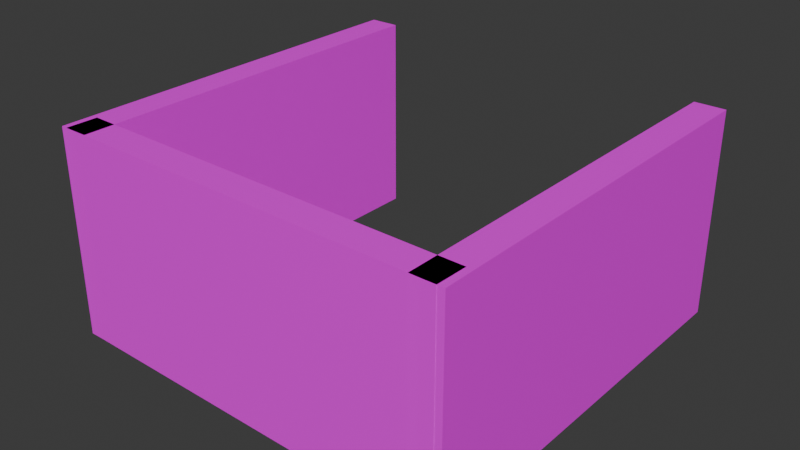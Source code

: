 # Source: wobbly_life_projet_counter.blend  (saved by Blender 4.2.66; exported with 4.5.12 LTS)
import bpy
from mathutils import Matrix  # noqa: F401  (used for matrix-valued properties, if any)

bpy.ops.wm.read_factory_settings(use_empty=True)
scene = bpy.context.scene
scene.name = 'Scene'

# ---- collections
col_collection = bpy.data.collections.new('Collection'); scene.collection.children.link(col_collection)

# ---- images (referenced by path relative to the original .blend; pixels are not part of the script)
import os
ASSET_DIR = os.environ.get("B2B_ASSET_DIR", "")  # directory of the original .blend (textures are referenced by path, not embedded)
HERE = os.path.dirname(os.path.abspath(__file__))  # packed textures are extracted next to this script under _unpacked/

def load_image(name, relpath, width, height, colorspace="sRGB"):
    """Load a texture the original file referenced (path relative to the .blend, or extracted next to this script)."""
    p = next((c for c in (os.path.join(HERE, relpath), os.path.join(ASSET_DIR, relpath)) if relpath and os.path.exists(c)), "")
    if p:
        img = bpy.data.images.load(p, check_existing=True)
        img.name = name
    else:  # same state as the original file: an image datablock whose file is absent (Cycles renders it pink)
        img = bpy.data.images.new(name, width, height)
        img.source = "FILE"
        img.filepath = "//" + (relpath or name)
    img.colorspace_settings.name = colorspace
    return img
img_material_base_color = load_image('Material Base Color', '', 1024, 1024, 'sRGB')

# ---- materials (node trees are filled in below, after node groups)
mat_material = bpy.data.materials.new('Material')
mat_material.alpha_threshold = 0.0
mat_material.use_transparent_shadow = False
mat_material.roughness = 0.5
mat_material.line_color = (0.0, 0.0, 0.0, 1.0)

# ---- material node trees
mat_material.use_nodes = True; mat_material.node_tree.nodes.clear()
_N = mat_material.node_tree.nodes; _L = mat_material.node_tree.links
n0 = _N.new('ShaderNodeOutputMaterial'); n0.name = 'Material Output'; n0.location = (300, 300)
n1 = _N.new('ShaderNodeBsdfPrincipled'); n1.name = 'Principled BSDF'; n1.location = (10, 300)
n1.inputs[3].default_value = 1.45
n2 = _N.new('ShaderNodeTexImage'); n2.name = 'Image Texture'; n2.location = (-280, 280)
n2.image = img_material_base_color
_L.new(n1.outputs[0], n0.inputs[0])
_L.new(n2.outputs[0], n1.inputs[0])
n0.is_active_output = True

# ---- world
world_world = bpy.data.worlds.new('World'); scene.world = world_world
world_world.use_nodes = True; world_world.node_tree.nodes.clear()
_N = world_world.node_tree.nodes; _L = world_world.node_tree.links
n0 = _N.new('ShaderNodeOutputWorld'); n0.name = 'World Output'; n0.location = (300, 300)
n1 = _N.new('ShaderNodeBackground'); n1.name = 'Background'; n1.location = (10, 300)
n1.inputs[0].default_value = (0.05088, 0.05088, 0.05088, 1.0)
_L.new(n1.outputs[0], n0.inputs[0])
n0.is_active_output = True
world_world.color = (0.05088, 0.05088, 0.05088)
world_world.sun_shadow_jitter_overblur = 0.0

# ---- meshes
me_cube = bpy.data.meshes.new('Cube')
me_cube.from_pydata([(1.0, 1.0, -1.0), (1.0, -1.0, 1.0), (1.0, -1.0, -1.0), (-1.0, 1.0, -1.0), (-1.0, -1.0, 1.0), (-1.0, -1.0, -1.0), (1.0, 1.0, 0.8809), (0.9779, 0.9951, 0.9091), (0.9894, 0.9759, 0.9325), (0.9716, 0.9907, 0.9208), (0.9663, 0.9762, 0.9431), (0.9905, 0.9767, 0.9305), (1.0, 0.8809, 1.0), (0.9894, 0.9325, 0.9759), (0.9779, 0.9091, 0.9951), (0.9905, 0.9305, 0.9767), (0.9663, 0.9431, 0.9762), (0.9716, 0.9208, 0.9907), (-1.0, 0.8809, 1.0), (-0.9779, 0.9091, 0.9951), (-0.9894, 0.9325, 0.9759), (-0.9716, 0.9208, 0.9907), (-0.9663, 0.9431, 0.9762), (-0.9905, 0.9305, 0.9767), (-0.9716, 0.9907, 0.9208), (-0.9905, 0.9767, 0.9305), (-0.9663, 0.9762, 0.9431), (-0.9779, 0.9951, 0.9091), (-1.0, 1.0, 0.8809), (-0.9894, 0.9759, 0.9325)], [], [(2, 1, 4, 5), (3, 0, 2, 5), (29, 20, 23, 25), (0, 6, 12, 1, 2), (22, 16, 10, 26), (5, 4, 18, 28, 3), (12, 18, 4, 1), (7, 27, 24, 9), (3, 28, 6, 0), (19, 14, 17, 21), (6, 7, 8), (9, 10, 11), (12, 13, 14), (15, 16, 17), (18, 19, 20), (21, 22, 23), (24, 25, 26), (27, 28, 29), (24, 27, 29, 25), (28, 18, 20, 29), (19, 21, 23, 20), (22, 26, 25, 23), (18, 12, 14, 19), (13, 15, 17, 14), (16, 22, 21, 17), (12, 6, 8, 13), (7, 9, 11, 8), (10, 16, 15, 11), (6, 28, 27, 7), (26, 10, 9, 24), (13, 8, 11, 15)])
_uv = me_cube.uv_layers.new(name='UVMap')
_uv.uv.foreach_set('vector', [0.375, 0.75, 0.625, 0.75, 0.625, 1.0, 0.375, 1.0, 0.125, 0.5, 0.375, 0.5, 0.375, 0.75, 0.125, 0.75, 0.6176, 0.2513, 0.6224, 0.2513, 0.6225, 0.2512, 0.6174, 0.2512, 0.375, 0.5, 0.6101, 0.5, 0.625, 0.5149, 0.625, 0.75, 0.375, 0.75, 0.622, 0.2542, 0.622, 0.4958, 0.6179, 0.4958, 0.6179, 0.2542, 0.375, 0.0, 0.625, 0.0, 0.625, 0.2351, 0.6101, 0.25, 0.375, 0.25, 0.625, 0.5149, 0.875, 0.5149, 0.875, 0.75, 0.625, 0.75, 0.6136, 0.4972, 0.6136, 0.2528, 0.6151, 0.2536, 0.6151, 0.4964, 0.375, 0.25, 0.6101, 0.25, 0.6101, 0.5, 0.375, 0.5, 0.6244, 0.2528, 0.6244, 0.4972, 0.6238, 0.4964, 0.6238, 0.2536, 0.6121, 0.5, 0.6136, 0.4972, 0.6165, 0.4976, 0.6151, 0.4964, 0.6179, 0.4958, 0.6174, 0.4988, 0.625, 0.5, 0.6224, 0.4987, 0.6241, 0.4988, 0.6225, 0.4988, 0.622, 0.4958, 0.6238, 0.4964, 0.625, 0.25, 0.6241, 0.2512, 0.6224, 0.2513, 0.6238, 0.2536, 0.622, 0.2542, 0.6225, 0.2512, 0.6151, 0.2536, 0.6174, 0.2512, 0.6179, 0.2542, 0.6136, 0.2528, 0.6121, 0.25, 0.6165, 0.2524, 0.6151, 0.2536, 0.6136, 0.2528, 0.6176, 0.2513, 0.6174, 0.2512, 0.6149, 0.25, 0.625, 0.25, 0.6224, 0.2513, 0.6176, 0.2513, 0.6244, 0.2528, 0.6238, 0.2536, 0.6225, 0.2512, 0.6224, 0.2513, 0.622, 0.2542, 0.6179, 0.2542, 0.6174, 0.2512, 0.6225, 0.2512, 0.625, 0.25, 0.625, 0.5, 0.6244, 0.4972, 0.6244, 0.2528, 0.6224, 0.4987, 0.6225, 0.4988, 0.6238, 0.4964, 0.6244, 0.4972, 0.622, 0.4958, 0.622, 0.2542, 0.6238, 0.2536, 0.6238, 0.4964, 0.625, 0.5, 0.6149, 0.5, 0.6176, 0.4987, 0.6224, 0.4987, 0.6136, 0.4972, 0.6151, 0.4964, 0.6174, 0.4988, 0.6176, 0.4987, 0.6179, 0.4958, 0.622, 0.4958, 0.6225, 0.4988, 0.6174, 0.4988, 0.6101, 0.5, 0.6101, 0.25, 0.6136, 0.2528, 0.6136, 0.4972, 0.6179, 0.2542, 0.6179, 0.4958, 0.6151, 0.4964, 0.6151, 0.2536, 0.6224, 0.4987, 0.6176, 0.4987, 0.6174, 0.4988, 0.6225, 0.4988])
me_cube.materials.append(mat_material)
me_cube.use_mirror_vertex_groups = False
me_cube.update()
me_cube_003 = bpy.data.meshes.new('Cube.003')
me_cube_003.from_pydata([(1.0, 1.0, 1.0), (1.0, 1.0, -1.0), (1.0, -1.0, 1.0), (1.0, -1.0, -1.0), (-1.0, 1.0, 1.0), (-1.0, 1.0, -1.0), (-1.0, -1.0, 1.0), (-1.0, -1.0, -1.0)], [], [(0, 4, 6, 2), (3, 2, 6, 7), (7, 6, 4, 5), (5, 1, 3, 7), (1, 0, 2, 3), (5, 4, 0, 1)])
_uv = me_cube_003.uv_layers.new(name='UVMap')
_uv.uv.foreach_set('vector', [0.625, 0.5, 0.875, 0.5, 0.875, 0.75, 0.625, 0.75, 0.375, 0.75, 0.625, 0.75, 0.625, 1.0, 0.375, 1.0, 0.375, 0.0, 0.625, 0.0, 0.625, 0.25, 0.375, 0.25, 0.125, 0.5, 0.375, 0.5, 0.375, 0.75, 0.125, 0.75, 0.375, 0.5, 0.625, 0.5, 0.625, 0.75, 0.375, 0.75, 0.375, 0.25, 0.625, 0.25, 0.625, 0.5, 0.375, 0.5])
me_cube_003.materials.append(mat_material)
me_cube_003.use_mirror_vertex_groups = False
me_cube_003.update()
me_cube_004 = bpy.data.meshes.new('Cube.004')
me_cube_004.from_pydata([(1.0, 1.0, 1.0), (1.0, 1.0, -1.0), (1.0, -1.0, 1.0), (1.0, -1.0, -1.0), (-1.0, 1.0, 1.0), (-1.0, 1.0, -1.0), (-1.0, -1.0, 1.0), (-1.0, -1.0, -1.0)], [], [(0, 4, 6, 2), (3, 2, 6, 7), (7, 6, 4, 5), (5, 1, 3, 7), (1, 0, 2, 3), (5, 4, 0, 1)])
_uv = me_cube_004.uv_layers.new(name='UVMap')
_uv.uv.foreach_set('vector', [0.625, 0.5, 0.875, 0.5, 0.875, 0.75, 0.625, 0.75, 0.375, 0.75, 0.625, 0.75, 0.625, 1.0, 0.375, 1.0, 0.375, 0.0, 0.625, 0.0, 0.625, 0.25, 0.375, 0.25, 0.125, 0.5, 0.375, 0.5, 0.375, 0.75, 0.125, 0.75, 0.375, 0.5, 0.625, 0.5, 0.625, 0.75, 0.375, 0.75, 0.375, 0.25, 0.625, 0.25, 0.625, 0.5, 0.375, 0.5])
me_cube_004.materials.append(mat_material)
me_cube_004.use_mirror_vertex_groups = False
me_cube_004.update()
me_cube_005 = bpy.data.meshes.new('Cube.005')
me_cube_005.from_pydata([(1.0, 1.0, 1.0), (1.0, 1.0, -1.0), (1.0, -1.0, 1.0), (1.0, -1.0, -1.0), (-1.0, 1.0, 1.0), (-1.0, 1.0, -1.0), (-1.0, -1.0, 1.0), (-1.0, -1.0, -1.0)], [], [(0, 4, 6, 2), (3, 2, 6, 7), (7, 6, 4, 5), (5, 1, 3, 7), (1, 0, 2, 3), (5, 4, 0, 1)])
_uv = me_cube_005.uv_layers.new(name='UVMap')
_uv.uv.foreach_set('vector', [0.625, 0.5, 0.875, 0.5, 0.875, 0.75, 0.625, 0.75, 0.375, 0.75, 0.625, 0.75, 0.625, 1.0, 0.375, 1.0, 0.375, 0.0, 0.625, 0.0, 0.625, 0.25, 0.375, 0.25, 0.125, 0.5, 0.375, 0.5, 0.375, 0.75, 0.125, 0.75, 0.375, 0.5, 0.625, 0.5, 0.625, 0.75, 0.375, 0.75, 0.375, 0.25, 0.625, 0.25, 0.625, 0.5, 0.375, 0.5])
me_cube_005.materials.append(mat_material)
me_cube_005.use_mirror_vertex_groups = False
me_cube_005.update()
me_cube_006 = bpy.data.meshes.new('Cube.006')
me_cube_006.from_pydata([(1.0, 1.0, -1.0), (1.0, -1.0, 1.0), (1.0, -1.0, -1.0), (-1.0, 1.0, -1.0), (-1.0, -1.0, 1.0), (-1.0, -1.0, -1.0), (1.0, 1.0, 0.8809), (0.9779, 0.9951, 0.9091), (0.9894, 0.9759, 0.9325), (0.9716, 0.9907, 0.9208), (0.9663, 0.9762, 0.9431), (0.9905, 0.9767, 0.9305), (1.0, 0.8809, 1.0), (0.9894, 0.9325, 0.9759), (0.9779, 0.9091, 0.9951), (0.9905, 0.9305, 0.9767), (0.9663, 0.9431, 0.9762), (0.9716, 0.9208, 0.9907), (-1.0, 0.8809, 1.0), (-0.9779, 0.9091, 0.9951), (-0.9894, 0.9325, 0.9759), (-0.9716, 0.9208, 0.9907), (-0.9663, 0.9431, 0.9762), (-0.9905, 0.9305, 0.9767), (-0.9716, 0.9907, 0.9208), (-0.9905, 0.9767, 0.9305), (-0.9663, 0.9762, 0.9431), (-0.9779, 0.9951, 0.9091), (-1.0, 1.0, 0.8809), (-0.9894, 0.9759, 0.9325)], [], [(2, 1, 4, 5), (3, 0, 2, 5), (29, 20, 23, 25), (0, 6, 12, 1, 2), (22, 16, 10, 26), (5, 4, 18, 28, 3), (12, 18, 4, 1), (7, 27, 24, 9), (3, 28, 6, 0), (19, 14, 17, 21), (6, 7, 8), (9, 10, 11), (12, 13, 14), (15, 16, 17), (18, 19, 20), (21, 22, 23), (24, 25, 26), (27, 28, 29), (24, 27, 29, 25), (28, 18, 20, 29), (19, 21, 23, 20), (22, 26, 25, 23), (18, 12, 14, 19), (13, 15, 17, 14), (16, 22, 21, 17), (12, 6, 8, 13), (7, 9, 11, 8), (10, 16, 15, 11), (6, 28, 27, 7), (26, 10, 9, 24), (13, 8, 11, 15)])
_uv = me_cube_006.uv_layers.new(name='UVMap')
_uv.uv.foreach_set('vector', [0.375, 0.75, 0.625, 0.75, 0.625, 1.0, 0.375, 1.0, 0.125, 0.5, 0.375, 0.5, 0.375, 0.75, 0.125, 0.75, 0.6176, 0.2513, 0.6224, 0.2513, 0.6225, 0.2512, 0.6174, 0.2512, 0.375, 0.5, 0.6101, 0.5, 0.625, 0.5149, 0.625, 0.75, 0.375, 0.75, 0.622, 0.2542, 0.622, 0.4958, 0.6179, 0.4958, 0.6179, 0.2542, 0.375, 0.0, 0.625, 0.0, 0.625, 0.2351, 0.6101, 0.25, 0.375, 0.25, 0.625, 0.5149, 0.875, 0.5149, 0.875, 0.75, 0.625, 0.75, 0.6136, 0.4972, 0.6136, 0.2528, 0.6151, 0.2536, 0.6151, 0.4964, 0.375, 0.25, 0.6101, 0.25, 0.6101, 0.5, 0.375, 0.5, 0.6244, 0.2528, 0.6244, 0.4972, 0.6238, 0.4964, 0.6238, 0.2536, 0.6121, 0.5, 0.6136, 0.4972, 0.6165, 0.4976, 0.6151, 0.4964, 0.6179, 0.4958, 0.6174, 0.4988, 0.625, 0.5, 0.6224, 0.4987, 0.6241, 0.4988, 0.6225, 0.4988, 0.622, 0.4958, 0.6238, 0.4964, 0.625, 0.25, 0.6241, 0.2512, 0.6224, 0.2513, 0.6238, 0.2536, 0.622, 0.2542, 0.6225, 0.2512, 0.6151, 0.2536, 0.6174, 0.2512, 0.6179, 0.2542, 0.6136, 0.2528, 0.6121, 0.25, 0.6165, 0.2524, 0.6151, 0.2536, 0.6136, 0.2528, 0.6176, 0.2513, 0.6174, 0.2512, 0.6149, 0.25, 0.625, 0.25, 0.6224, 0.2513, 0.6176, 0.2513, 0.6244, 0.2528, 0.6238, 0.2536, 0.6225, 0.2512, 0.6224, 0.2513, 0.622, 0.2542, 0.6179, 0.2542, 0.6174, 0.2512, 0.6225, 0.2512, 0.625, 0.25, 0.625, 0.5, 0.6244, 0.4972, 0.6244, 0.2528, 0.6224, 0.4987, 0.6225, 0.4988, 0.6238, 0.4964, 0.6244, 0.4972, 0.622, 0.4958, 0.622, 0.2542, 0.6238, 0.2536, 0.6238, 0.4964, 0.625, 0.5, 0.6149, 0.5, 0.6176, 0.4987, 0.6224, 0.4987, 0.6136, 0.4972, 0.6151, 0.4964, 0.6174, 0.4988, 0.6176, 0.4987, 0.6179, 0.4958, 0.622, 0.4958, 0.6225, 0.4988, 0.6174, 0.4988, 0.6101, 0.5, 0.6101, 0.25, 0.6136, 0.2528, 0.6136, 0.4972, 0.6179, 0.2542, 0.6179, 0.4958, 0.6151, 0.4964, 0.6151, 0.2536, 0.6224, 0.4987, 0.6176, 0.4987, 0.6174, 0.4988, 0.6225, 0.4988])
me_cube_006.materials.append(mat_material)
me_cube_006.use_mirror_vertex_groups = False
me_cube_006.update()
me_cube_007 = bpy.data.meshes.new('Cube.007')
me_cube_007.from_pydata([(1.0, 1.0, -1.0), (1.0, -1.0, 1.0), (1.0, -1.0, -1.0), (-1.0, 1.0, -1.0), (-1.0, -1.0, 1.0), (-1.0, -1.0, -1.0), (1.0, 1.0, 0.8809), (0.9779, 0.9951, 0.9091), (0.9894, 0.9759, 0.9325), (0.9716, 0.9907, 0.9208), (0.9663, 0.9762, 0.9431), (0.9905, 0.9767, 0.9305), (1.0, 0.8809, 1.0), (0.9894, 0.9325, 0.9759), (0.9779, 0.9091, 0.9951), (0.9905, 0.9305, 0.9767), (0.9663, 0.9431, 0.9762), (0.9716, 0.9208, 0.9907), (-1.0, 0.8809, 1.0), (-0.9779, 0.9091, 0.9951), (-0.9894, 0.9325, 0.9759), (-0.9716, 0.9208, 0.9907), (-0.9663, 0.9431, 0.9762), (-0.9905, 0.9305, 0.9767), (-0.9716, 0.9907, 0.9208), (-0.9905, 0.9767, 0.9305), (-0.9663, 0.9762, 0.9431), (-0.9779, 0.9951, 0.9091), (-1.0, 1.0, 0.8809), (-0.9894, 0.9759, 0.9325)], [], [(2, 1, 4, 5), (3, 0, 2, 5), (29, 20, 23, 25), (0, 6, 12, 1, 2), (22, 16, 10, 26), (5, 4, 18, 28, 3), (12, 18, 4, 1), (7, 27, 24, 9), (3, 28, 6, 0), (19, 14, 17, 21), (6, 7, 8), (9, 10, 11), (12, 13, 14), (15, 16, 17), (18, 19, 20), (21, 22, 23), (24, 25, 26), (27, 28, 29), (24, 27, 29, 25), (28, 18, 20, 29), (19, 21, 23, 20), (22, 26, 25, 23), (18, 12, 14, 19), (13, 15, 17, 14), (16, 22, 21, 17), (12, 6, 8, 13), (7, 9, 11, 8), (10, 16, 15, 11), (6, 28, 27, 7), (26, 10, 9, 24), (13, 8, 11, 15)])
_uv = me_cube_007.uv_layers.new(name='UVMap')
_uv.uv.foreach_set('vector', [0.375, 0.75, 0.625, 0.75, 0.625, 1.0, 0.375, 1.0, 0.125, 0.5, 0.375, 0.5, 0.375, 0.75, 0.125, 0.75, 0.6176, 0.2513, 0.6224, 0.2513, 0.6225, 0.2512, 0.6174, 0.2512, 0.375, 0.5, 0.6101, 0.5, 0.625, 0.5149, 0.625, 0.75, 0.375, 0.75, 0.622, 0.2542, 0.622, 0.4958, 0.6179, 0.4958, 0.6179, 0.2542, 0.375, 0.0, 0.625, 0.0, 0.625, 0.2351, 0.6101, 0.25, 0.375, 0.25, 0.625, 0.5149, 0.875, 0.5149, 0.875, 0.75, 0.625, 0.75, 0.6136, 0.4972, 0.6136, 0.2528, 0.6151, 0.2536, 0.6151, 0.4964, 0.375, 0.25, 0.6101, 0.25, 0.6101, 0.5, 0.375, 0.5, 0.6244, 0.2528, 0.6244, 0.4972, 0.6238, 0.4964, 0.6238, 0.2536, 0.6121, 0.5, 0.6136, 0.4972, 0.6165, 0.4976, 0.6151, 0.4964, 0.6179, 0.4958, 0.6174, 0.4988, 0.625, 0.5, 0.6224, 0.4987, 0.6241, 0.4988, 0.6225, 0.4988, 0.622, 0.4958, 0.6238, 0.4964, 0.625, 0.25, 0.6241, 0.2512, 0.6224, 0.2513, 0.6238, 0.2536, 0.622, 0.2542, 0.6225, 0.2512, 0.6151, 0.2536, 0.6174, 0.2512, 0.6179, 0.2542, 0.6136, 0.2528, 0.6121, 0.25, 0.6165, 0.2524, 0.6151, 0.2536, 0.6136, 0.2528, 0.6176, 0.2513, 0.6174, 0.2512, 0.6149, 0.25, 0.625, 0.25, 0.6224, 0.2513, 0.6176, 0.2513, 0.6244, 0.2528, 0.6238, 0.2536, 0.6225, 0.2512, 0.6224, 0.2513, 0.622, 0.2542, 0.6179, 0.2542, 0.6174, 0.2512, 0.6225, 0.2512, 0.625, 0.25, 0.625, 0.5, 0.6244, 0.4972, 0.6244, 0.2528, 0.6224, 0.4987, 0.6225, 0.4988, 0.6238, 0.4964, 0.6244, 0.4972, 0.622, 0.4958, 0.622, 0.2542, 0.6238, 0.2536, 0.6238, 0.4964, 0.625, 0.5, 0.6149, 0.5, 0.6176, 0.4987, 0.6224, 0.4987, 0.6136, 0.4972, 0.6151, 0.4964, 0.6174, 0.4988, 0.6176, 0.4987, 0.6179, 0.4958, 0.622, 0.4958, 0.6225, 0.4988, 0.6174, 0.4988, 0.6101, 0.5, 0.6101, 0.25, 0.6136, 0.2528, 0.6136, 0.4972, 0.6179, 0.2542, 0.6179, 0.4958, 0.6151, 0.4964, 0.6151, 0.2536, 0.6224, 0.4987, 0.6176, 0.4987, 0.6174, 0.4988, 0.6225, 0.4988])
me_cube_007.materials.append(mat_material)
me_cube_007.use_mirror_vertex_groups = False
me_cube_007.update()

# ---- objects
ob_cube = bpy.data.objects.new('Cube', me_cube)
ob_cube_003 = bpy.data.objects.new('Cube.003', me_cube_003)
ob_cube_004 = bpy.data.objects.new('Cube.004', me_cube_004)
ob_cube_005 = bpy.data.objects.new('Cube.005', me_cube_005)
ob_cube_001 = bpy.data.objects.new('Cube.001', me_cube_006)
ob_cube_002 = bpy.data.objects.new('Cube.002', me_cube_007)

# ---- transforms, parenting, visibility, modifiers, constraints
ob_cube.location = (-0.03942, 0.0, 0.0)
ob_cube.scale = (-4.879, 1.051, 1.0)
ob_cube.lock_rotations_4d = False
ob_cube.empty_display_type = 'ARROWS'
ob_cube.lineart.crease_threshold = 0.0
ob_cube_003.location = (-0.01504, -5.848, 6.09)
ob_cube_003.rotation_euler = (0.0, 0.0, -0.01745)
ob_cube_003.scale = (-13.74, 1.056, 7.085)
ob_cube_003.lock_rotations_4d = False
ob_cube_003.empty_display_type = 'ARROWS'
ob_cube_003.lineart.crease_threshold = 0.0
ob_cube_004.location = (13.14, 6.613, 6.09)
ob_cube_004.rotation_euler = (0.0, 0.0, -1.571)
ob_cube_004.scale = (-13.74, 1.056, 7.085)
ob_cube_004.lock_rotations_4d = False
ob_cube_004.empty_display_type = 'ARROWS'
ob_cube_004.lineart.crease_threshold = 0.0
ob_cube_005.location = (-13.12, 7.067, 6.09)
ob_cube_005.rotation_euler = (0.0, 0.0, -1.571)
ob_cube_005.scale = (-13.74, 1.056, 7.085)
ob_cube_005.lock_rotations_4d = False
ob_cube_005.empty_display_type = 'ARROWS'
ob_cube_005.lineart.crease_threshold = 0.0
ob_cube_001.location = (3.788, -2.124, 0.0)
ob_cube_001.rotation_euler = (0.0, -0.0, -1.571)
ob_cube_001.scale = (-3.005, 1.051, 1.0)
ob_cube_001.lock_rotations_4d = False
ob_cube_001.empty_display_type = 'ARROWS'
ob_cube_001.lineart.crease_threshold = 0.0
ob_cube_002.location = (-3.873, -2.124, 0.0)
ob_cube_002.rotation_euler = (0.0, -0.0, 1.571)
ob_cube_002.scale = (-3.005, 1.051, 1.0)
ob_cube_002.lock_rotations_4d = False
ob_cube_002.empty_display_type = 'ARROWS'
ob_cube_002.lineart.crease_threshold = 0.0

# ---- collection membership
col_collection.objects.link(ob_cube)
col_collection.objects.link(ob_cube_003)
col_collection.objects.link(ob_cube_004)
col_collection.objects.link(ob_cube_005)
col_collection.objects.link(ob_cube_001)
col_collection.objects.link(ob_cube_002)

# ---- scene / render settings (as saved in the file)
scene.frame_start = 1; scene.frame_end = 250; scene.frame_set(1)
scene.render.engine = 'BLENDER_EEVEE_NEXT'
bpy.context.view_layer.update()

# ---- added for rendering (the .blend has no active camera and no usable light): camera, sun
cam_auto = bpy.data.cameras.new('AutoCamera')
cam_auto.lens = 50.0
cam_auto.sensor_width = 36.0
cam_auto.clip_end = 1000.0
ob_auto_camera = bpy.data.objects.new('AutoCamera', cam_auto)
scene.collection.objects.link(ob_auto_camera)
ob_auto_camera.location = (39.1181, -40.0984, 37.374)
ob_auto_camera.rotation_euler = (1.09748, -7.21219e-08, 0.694738)
scene.camera = ob_auto_camera
light_auto_sun = bpy.data.lights.new('AutoSun', 'SUN')
light_auto_sun.energy = 3.0
light_auto_sun.angle = 0.0523599
ob_auto_sun = bpy.data.objects.new('AutoSun', light_auto_sun)
scene.collection.objects.link(ob_auto_sun)
ob_auto_sun.rotation_euler = (0.872665, 0.174533, 0.523599)
bpy.context.view_layer.update()
